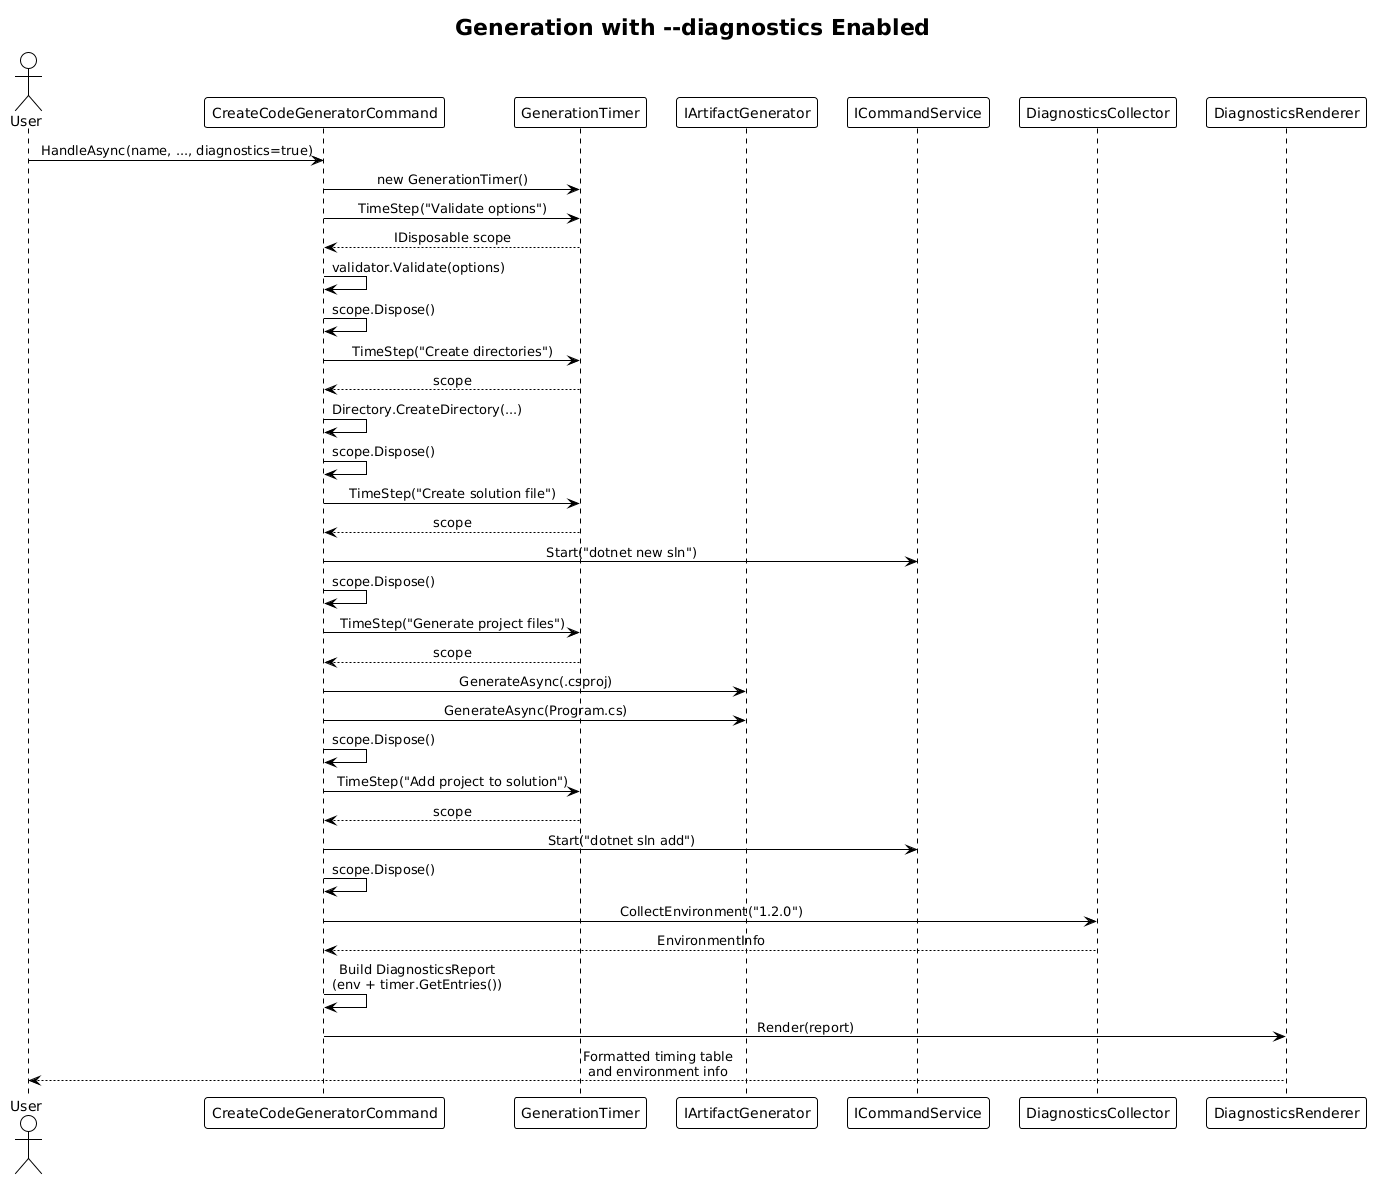

The diagram above was rendered by PlantUML. Its source (embedded in the PNG):
@startuml
!theme plain
skinparam sequenceMessageAlign center

title Generation with --diagnostics Enabled

actor User
participant "CreateCodeGeneratorCommand" as CMD
participant "GenerationTimer" as GT
participant "IArtifactGenerator" as AG
participant "ICommandService" as CS
participant "DiagnosticsCollector" as DC
participant "DiagnosticsRenderer" as DR

User -> CMD: HandleAsync(name, ..., diagnostics=true)
CMD -> GT: new GenerationTimer()

CMD -> GT: TimeStep("Validate options")
GT --> CMD: IDisposable scope
CMD -> CMD: validator.Validate(options)
CMD -> CMD: scope.Dispose()

CMD -> GT: TimeStep("Create directories")
GT --> CMD: scope
CMD -> CMD: Directory.CreateDirectory(...)
CMD -> CMD: scope.Dispose()

CMD -> GT: TimeStep("Create solution file")
GT --> CMD: scope
CMD -> CS: Start("dotnet new sln")
CMD -> CMD: scope.Dispose()

CMD -> GT: TimeStep("Generate project files")
GT --> CMD: scope
CMD -> AG: GenerateAsync(.csproj)
CMD -> AG: GenerateAsync(Program.cs)
CMD -> CMD: scope.Dispose()

CMD -> GT: TimeStep("Add project to solution")
GT --> CMD: scope
CMD -> CS: Start("dotnet sln add")
CMD -> CMD: scope.Dispose()

CMD -> DC: CollectEnvironment("1.2.0")
DC --> CMD: EnvironmentInfo

CMD -> CMD: Build DiagnosticsReport\n(env + timer.GetEntries())

CMD -> DR: Render(report)
DR --> User: Formatted timing table\nand environment info
@enduml